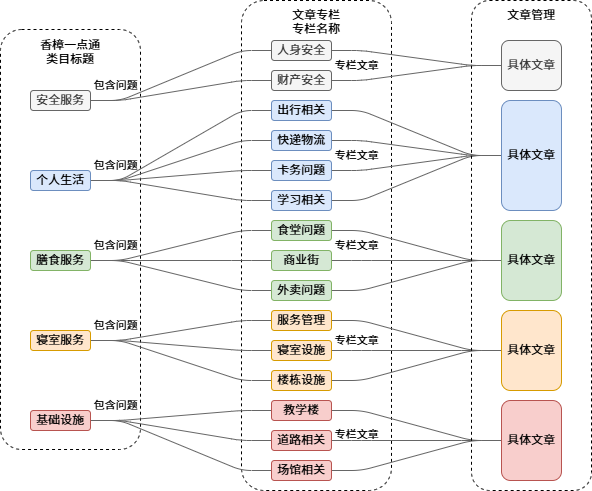

The diagram above was exported from draw.io. Its source (the exported page's mxGraphModel, read from the mxfile embedded in the PNG):
<mxGraphModel dx="670" dy="728" grid="1" gridSize="10" guides="1" tooltips="1" connect="1" arrows="1" fold="1" page="1" pageScale="1" pageWidth="827" pageHeight="1169" background="#FFFFFF" math="0" shadow="0">
  <root>
    <mxCell id="0" />
    <mxCell id="1" parent="0" />
    <mxCell id="46" value="&lt;div&gt;文章专栏&lt;/div&gt;&lt;div&gt;专栏名称&lt;/div&gt;&lt;div&gt;&lt;br&gt;&lt;/div&gt;&lt;div&gt;&lt;br&gt;&lt;/div&gt;&lt;div&gt;&lt;br&gt;&lt;/div&gt;&lt;div&gt;&lt;br&gt;&lt;/div&gt;&lt;div&gt;&lt;br&gt;&lt;/div&gt;&lt;div&gt;&lt;br&gt;&lt;/div&gt;&lt;div&gt;&lt;br&gt;&lt;/div&gt;&lt;div&gt;&lt;br&gt;&lt;/div&gt;&lt;div&gt;&lt;br&gt;&lt;/div&gt;&lt;div&gt;&lt;br&gt;&lt;/div&gt;&lt;div&gt;&lt;br&gt;&lt;/div&gt;&lt;div&gt;&lt;br&gt;&lt;/div&gt;&lt;div&gt;&lt;br&gt;&lt;/div&gt;&lt;div&gt;&lt;br&gt;&lt;/div&gt;&lt;div&gt;&lt;br&gt;&lt;/div&gt;&lt;div&gt;&lt;br&gt;&lt;/div&gt;&lt;div&gt;&lt;br&gt;&lt;/div&gt;&lt;div&gt;&lt;br&gt;&lt;/div&gt;&lt;div&gt;&lt;br&gt;&lt;/div&gt;&lt;div&gt;&lt;br&gt;&lt;/div&gt;&lt;div&gt;&lt;br&gt;&lt;/div&gt;&lt;div&gt;&lt;br&gt;&lt;/div&gt;&lt;div&gt;&lt;br&gt;&lt;/div&gt;&lt;div&gt;&lt;br&gt;&lt;/div&gt;&lt;div&gt;&lt;br&gt;&lt;/div&gt;&lt;div&gt;&lt;br&gt;&lt;/div&gt;&lt;div&gt;&lt;br&gt;&lt;/div&gt;&lt;div&gt;&lt;br&gt;&lt;/div&gt;&lt;div&gt;&lt;br&gt;&lt;/div&gt;&lt;div&gt;&lt;br&gt;&lt;/div&gt;&lt;div&gt;&lt;br&gt;&lt;/div&gt;" style="rounded=1;whiteSpace=wrap;html=1;dashed=1;fillColor=none;" parent="1" vertex="1">
      <mxGeometry x="289" y="50" width="150" height="490" as="geometry" />
    </mxCell>
    <mxCell id="10" value="&lt;div&gt;香樟一点通&lt;/div&gt;&lt;div&gt;类目标题&lt;/div&gt;&lt;div&gt;&lt;br&gt;&lt;/div&gt;&lt;div&gt;&lt;br&gt;&lt;/div&gt;&lt;div&gt;&lt;br&gt;&lt;/div&gt;&lt;div&gt;&lt;br&gt;&lt;/div&gt;&lt;div&gt;&lt;br&gt;&lt;/div&gt;&lt;div&gt;&lt;br&gt;&lt;/div&gt;&lt;div&gt;&lt;br&gt;&lt;/div&gt;&lt;div&gt;&lt;br&gt;&lt;/div&gt;&lt;div&gt;&lt;br&gt;&lt;/div&gt;&lt;div&gt;&lt;br&gt;&lt;/div&gt;&lt;div&gt;&lt;br&gt;&lt;/div&gt;&lt;div&gt;&lt;br&gt;&lt;/div&gt;&lt;div&gt;&lt;br&gt;&lt;/div&gt;&lt;div&gt;&lt;br&gt;&lt;/div&gt;&lt;div&gt;&lt;br&gt;&lt;/div&gt;&lt;div&gt;&lt;br&gt;&lt;/div&gt;&lt;div&gt;&lt;br&gt;&lt;/div&gt;&lt;div&gt;&lt;br&gt;&lt;/div&gt;&lt;div&gt;&lt;br&gt;&lt;/div&gt;&lt;div&gt;&lt;br&gt;&lt;/div&gt;&lt;div&gt;&lt;br&gt;&lt;/div&gt;&lt;div&gt;&lt;br&gt;&lt;/div&gt;&lt;div&gt;&lt;br&gt;&lt;/div&gt;&lt;div&gt;&lt;br&gt;&lt;/div&gt;&lt;div&gt;&lt;br&gt;&lt;/div&gt;&lt;div&gt;&lt;br&gt;&lt;/div&gt;" style="rounded=1;whiteSpace=wrap;html=1;dashed=1;fillColor=none;" parent="1" vertex="1">
      <mxGeometry x="48" y="79" width="140" height="420" as="geometry" />
    </mxCell>
    <mxCell id="31" style="edgeStyle=entityRelationEdgeStyle;html=1;exitX=1;exitY=0.5;exitDx=0;exitDy=0;entryX=0;entryY=0.5;entryDx=0;entryDy=0;fillColor=#f5f5f5;strokeColor=#666666;endArrow=none;endFill=0;" parent="1" source="2" target="12" edge="1">
      <mxGeometry relative="1" as="geometry" />
    </mxCell>
    <mxCell id="32" style="edgeStyle=entityRelationEdgeStyle;html=1;exitX=1;exitY=0.5;exitDx=0;exitDy=0;entryX=0;entryY=0.5;entryDx=0;entryDy=0;fillColor=#f5f5f5;strokeColor=#666666;endArrow=none;endFill=0;" parent="1" source="2" target="11" edge="1">
      <mxGeometry relative="1" as="geometry" />
    </mxCell>
    <mxCell id="2" value="安全服务" style="rounded=1;whiteSpace=wrap;html=1;fillColor=#f5f5f5;fontColor=#333333;strokeColor=#666666;" parent="1" vertex="1">
      <mxGeometry x="78" y="140" width="60" height="20" as="geometry" />
    </mxCell>
    <mxCell id="33" style="edgeStyle=entityRelationEdgeStyle;shape=connector;rounded=1;html=1;exitX=1;exitY=0.5;exitDx=0;exitDy=0;strokeColor=#666666;align=center;verticalAlign=middle;fontFamily=Helvetica;fontSize=11;fontColor=default;labelBackgroundColor=default;endArrow=none;endFill=0;fillColor=#f5f5f5;" parent="1" source="3" target="16" edge="1">
      <mxGeometry relative="1" as="geometry" />
    </mxCell>
    <mxCell id="34" style="edgeStyle=entityRelationEdgeStyle;shape=connector;rounded=1;html=1;exitX=1;exitY=0.5;exitDx=0;exitDy=0;strokeColor=#666666;align=center;verticalAlign=middle;fontFamily=Helvetica;fontSize=11;fontColor=default;labelBackgroundColor=default;endArrow=none;endFill=0;fillColor=#f5f5f5;" parent="1" source="3" target="15" edge="1">
      <mxGeometry relative="1" as="geometry" />
    </mxCell>
    <mxCell id="35" style="edgeStyle=entityRelationEdgeStyle;shape=connector;rounded=1;html=1;exitX=1;exitY=0.5;exitDx=0;exitDy=0;entryX=0;entryY=0.5;entryDx=0;entryDy=0;strokeColor=#666666;align=center;verticalAlign=middle;fontFamily=Helvetica;fontSize=11;fontColor=default;labelBackgroundColor=default;endArrow=none;endFill=0;fillColor=#f5f5f5;" parent="1" source="3" target="14" edge="1">
      <mxGeometry relative="1" as="geometry" />
    </mxCell>
    <mxCell id="36" style="edgeStyle=entityRelationEdgeStyle;shape=connector;rounded=1;html=1;exitX=1;exitY=0.5;exitDx=0;exitDy=0;entryX=0;entryY=0.5;entryDx=0;entryDy=0;strokeColor=#666666;align=center;verticalAlign=middle;fontFamily=Helvetica;fontSize=11;fontColor=default;labelBackgroundColor=default;endArrow=none;endFill=0;fillColor=#f5f5f5;" parent="1" source="3" target="13" edge="1">
      <mxGeometry relative="1" as="geometry" />
    </mxCell>
    <mxCell id="3" value="个人生活" style="rounded=1;whiteSpace=wrap;html=1;fillColor=#dae8fc;strokeColor=#6c8ebf;" parent="1" vertex="1">
      <mxGeometry x="78" y="220" width="60" height="20" as="geometry" />
    </mxCell>
    <mxCell id="37" style="edgeStyle=entityRelationEdgeStyle;shape=connector;rounded=1;html=1;exitX=1;exitY=0.5;exitDx=0;exitDy=0;entryX=0;entryY=0.5;entryDx=0;entryDy=0;strokeColor=#666666;align=center;verticalAlign=middle;fontFamily=Helvetica;fontSize=11;fontColor=default;labelBackgroundColor=default;endArrow=none;endFill=0;fillColor=#f5f5f5;" parent="1" source="5" target="22" edge="1">
      <mxGeometry relative="1" as="geometry" />
    </mxCell>
    <mxCell id="38" style="edgeStyle=entityRelationEdgeStyle;shape=connector;rounded=1;html=1;exitX=1;exitY=0.5;exitDx=0;exitDy=0;strokeColor=#666666;align=center;verticalAlign=middle;fontFamily=Helvetica;fontSize=11;fontColor=default;labelBackgroundColor=default;endArrow=none;endFill=0;fillColor=#f5f5f5;" parent="1" source="5" target="21" edge="1">
      <mxGeometry relative="1" as="geometry" />
    </mxCell>
    <mxCell id="39" style="edgeStyle=entityRelationEdgeStyle;shape=connector;rounded=1;html=1;exitX=1;exitY=0.5;exitDx=0;exitDy=0;strokeColor=#666666;align=center;verticalAlign=middle;fontFamily=Helvetica;fontSize=11;fontColor=default;labelBackgroundColor=default;endArrow=none;endFill=0;fillColor=#f5f5f5;" parent="1" source="5" target="20" edge="1">
      <mxGeometry relative="1" as="geometry" />
    </mxCell>
    <mxCell id="5" value="膳食服务" style="rounded=1;whiteSpace=wrap;html=1;fillColor=#d5e8d4;strokeColor=#82b366;" parent="1" vertex="1">
      <mxGeometry x="78" y="300" width="60" height="20" as="geometry" />
    </mxCell>
    <mxCell id="40" style="edgeStyle=entityRelationEdgeStyle;shape=connector;rounded=1;html=1;exitX=1;exitY=0.5;exitDx=0;exitDy=0;entryX=0;entryY=0.5;entryDx=0;entryDy=0;strokeColor=#666666;align=center;verticalAlign=middle;fontFamily=Helvetica;fontSize=11;fontColor=default;labelBackgroundColor=default;endArrow=none;endFill=0;fillColor=#f5f5f5;" parent="1" source="6" target="26" edge="1">
      <mxGeometry relative="1" as="geometry" />
    </mxCell>
    <mxCell id="41" style="edgeStyle=entityRelationEdgeStyle;shape=connector;rounded=1;html=1;exitX=1;exitY=0.5;exitDx=0;exitDy=0;strokeColor=#666666;align=center;verticalAlign=middle;fontFamily=Helvetica;fontSize=11;fontColor=default;labelBackgroundColor=default;endArrow=none;endFill=0;fillColor=#f5f5f5;" parent="1" source="6" target="25" edge="1">
      <mxGeometry relative="1" as="geometry" />
    </mxCell>
    <mxCell id="42" style="edgeStyle=entityRelationEdgeStyle;shape=connector;rounded=1;html=1;exitX=1;exitY=0.5;exitDx=0;exitDy=0;entryX=0;entryY=0.5;entryDx=0;entryDy=0;strokeColor=#666666;align=center;verticalAlign=middle;fontFamily=Helvetica;fontSize=11;fontColor=default;labelBackgroundColor=default;endArrow=none;endFill=0;fillColor=#f5f5f5;" parent="1" source="6" target="24" edge="1">
      <mxGeometry relative="1" as="geometry" />
    </mxCell>
    <mxCell id="6" value="寝室服务" style="rounded=1;whiteSpace=wrap;html=1;fillColor=#ffe6cc;strokeColor=#d79b00;" parent="1" vertex="1">
      <mxGeometry x="78" y="380" width="60" height="20" as="geometry" />
    </mxCell>
    <mxCell id="43" style="edgeStyle=entityRelationEdgeStyle;shape=connector;rounded=1;html=1;exitX=1;exitY=0.5;exitDx=0;exitDy=0;entryX=0;entryY=0.5;entryDx=0;entryDy=0;strokeColor=#666666;align=center;verticalAlign=middle;fontFamily=Helvetica;fontSize=11;fontColor=default;labelBackgroundColor=default;endArrow=none;endFill=0;fillColor=#f5f5f5;" parent="1" source="8" target="29" edge="1">
      <mxGeometry relative="1" as="geometry" />
    </mxCell>
    <mxCell id="44" style="edgeStyle=entityRelationEdgeStyle;shape=connector;rounded=1;html=1;exitX=1;exitY=0.5;exitDx=0;exitDy=0;entryX=0;entryY=0.5;entryDx=0;entryDy=0;strokeColor=#666666;align=center;verticalAlign=middle;fontFamily=Helvetica;fontSize=11;fontColor=default;labelBackgroundColor=default;endArrow=none;endFill=0;fillColor=#f5f5f5;" parent="1" source="8" target="28" edge="1">
      <mxGeometry relative="1" as="geometry" />
    </mxCell>
    <mxCell id="45" style="edgeStyle=entityRelationEdgeStyle;shape=connector;rounded=1;html=1;exitX=1;exitY=0.5;exitDx=0;exitDy=0;strokeColor=#666666;align=center;verticalAlign=middle;fontFamily=Helvetica;fontSize=11;fontColor=default;labelBackgroundColor=default;endArrow=none;endFill=0;fillColor=#f5f5f5;" parent="1" source="8" target="27" edge="1">
      <mxGeometry relative="1" as="geometry" />
    </mxCell>
    <mxCell id="8" value="基础设施" style="rounded=1;whiteSpace=wrap;html=1;fillColor=#f8cecc;strokeColor=#b85450;" parent="1" vertex="1">
      <mxGeometry x="78" y="460" width="60" height="20" as="geometry" />
    </mxCell>
    <mxCell id="72" style="edgeStyle=entityRelationEdgeStyle;shape=connector;rounded=1;html=1;exitX=1;exitY=0.5;exitDx=0;exitDy=0;strokeColor=#666666;align=center;verticalAlign=middle;fontFamily=Helvetica;fontSize=11;fontColor=default;labelBackgroundColor=default;endArrow=none;endFill=0;fillColor=#f5f5f5;" parent="1" source="11" target="55" edge="1">
      <mxGeometry relative="1" as="geometry" />
    </mxCell>
    <mxCell id="11" value="财产安全" style="rounded=1;whiteSpace=wrap;html=1;fillColor=#f5f5f5;fontColor=#333333;strokeColor=#666666;" parent="1" vertex="1">
      <mxGeometry x="319" y="120" width="60" height="20" as="geometry" />
    </mxCell>
    <mxCell id="71" style="edgeStyle=entityRelationEdgeStyle;shape=connector;rounded=1;html=1;exitX=1;exitY=0.5;exitDx=0;exitDy=0;entryX=0;entryY=0.5;entryDx=0;entryDy=0;strokeColor=#666666;align=center;verticalAlign=middle;fontFamily=Helvetica;fontSize=11;fontColor=default;labelBackgroundColor=default;endArrow=none;endFill=0;fillColor=#f5f5f5;" parent="1" source="12" target="55" edge="1">
      <mxGeometry relative="1" as="geometry" />
    </mxCell>
    <mxCell id="12" value="人身安全" style="rounded=1;whiteSpace=wrap;html=1;fillColor=#f5f5f5;fontColor=#333333;strokeColor=#666666;" parent="1" vertex="1">
      <mxGeometry x="319" y="90" width="60" height="20" as="geometry" />
    </mxCell>
    <mxCell id="76" style="edgeStyle=entityRelationEdgeStyle;shape=connector;rounded=1;html=1;exitX=1;exitY=0.5;exitDx=0;exitDy=0;strokeColor=#666666;align=center;verticalAlign=middle;fontFamily=Helvetica;fontSize=11;fontColor=default;labelBackgroundColor=default;endArrow=none;endFill=0;fillColor=#f5f5f5;" parent="1" source="13" target="56" edge="1">
      <mxGeometry relative="1" as="geometry" />
    </mxCell>
    <mxCell id="13" value="学习相关" style="rounded=1;whiteSpace=wrap;html=1;fillColor=#dae8fc;strokeColor=#6c8ebf;" parent="1" vertex="1">
      <mxGeometry x="319" y="240" width="60" height="20" as="geometry" />
    </mxCell>
    <mxCell id="75" style="edgeStyle=entityRelationEdgeStyle;shape=connector;rounded=1;html=1;exitX=1;exitY=0.5;exitDx=0;exitDy=0;entryX=0;entryY=0.5;entryDx=0;entryDy=0;strokeColor=#666666;align=center;verticalAlign=middle;fontFamily=Helvetica;fontSize=11;fontColor=default;labelBackgroundColor=default;endArrow=none;endFill=0;fillColor=#f5f5f5;" parent="1" source="14" target="56" edge="1">
      <mxGeometry relative="1" as="geometry" />
    </mxCell>
    <mxCell id="14" value="卡务问题" style="rounded=1;whiteSpace=wrap;html=1;fillColor=#dae8fc;strokeColor=#6c8ebf;" parent="1" vertex="1">
      <mxGeometry x="319" y="210" width="60" height="20" as="geometry" />
    </mxCell>
    <mxCell id="74" style="edgeStyle=entityRelationEdgeStyle;shape=connector;rounded=1;html=1;exitX=1;exitY=0.5;exitDx=0;exitDy=0;strokeColor=#666666;align=center;verticalAlign=middle;fontFamily=Helvetica;fontSize=11;fontColor=default;labelBackgroundColor=default;endArrow=none;endFill=0;fillColor=#f5f5f5;" parent="1" source="15" target="56" edge="1">
      <mxGeometry relative="1" as="geometry" />
    </mxCell>
    <mxCell id="15" value="快递物流" style="rounded=1;whiteSpace=wrap;html=1;fillColor=#dae8fc;strokeColor=#6c8ebf;" parent="1" vertex="1">
      <mxGeometry x="319" y="180" width="60" height="20" as="geometry" />
    </mxCell>
    <mxCell id="73" style="edgeStyle=entityRelationEdgeStyle;shape=connector;rounded=1;html=1;exitX=1;exitY=0.5;exitDx=0;exitDy=0;entryX=0;entryY=0.5;entryDx=0;entryDy=0;strokeColor=#666666;align=center;verticalAlign=middle;fontFamily=Helvetica;fontSize=11;fontColor=default;labelBackgroundColor=default;endArrow=none;endFill=0;fillColor=#f5f5f5;" parent="1" source="16" target="56" edge="1">
      <mxGeometry relative="1" as="geometry" />
    </mxCell>
    <mxCell id="16" value="出行相关" style="rounded=1;whiteSpace=wrap;html=1;fillColor=#dae8fc;strokeColor=#6c8ebf;" parent="1" vertex="1">
      <mxGeometry x="319" y="150" width="60" height="20" as="geometry" />
    </mxCell>
    <mxCell id="79" style="edgeStyle=entityRelationEdgeStyle;shape=connector;rounded=1;html=1;exitX=1;exitY=0.5;exitDx=0;exitDy=0;entryX=0;entryY=0.5;entryDx=0;entryDy=0;strokeColor=#666666;align=center;verticalAlign=middle;fontFamily=Helvetica;fontSize=11;fontColor=default;labelBackgroundColor=default;endArrow=none;endFill=0;fillColor=#f5f5f5;" parent="1" source="20" target="59" edge="1">
      <mxGeometry relative="1" as="geometry" />
    </mxCell>
    <mxCell id="20" value="外卖问题" style="rounded=1;whiteSpace=wrap;html=1;fillColor=#d5e8d4;strokeColor=#82b366;" parent="1" vertex="1">
      <mxGeometry x="319" y="330" width="60" height="20" as="geometry" />
    </mxCell>
    <mxCell id="78" style="edgeStyle=entityRelationEdgeStyle;shape=connector;rounded=1;html=1;exitX=1;exitY=0.5;exitDx=0;exitDy=0;strokeColor=#666666;align=center;verticalAlign=middle;fontFamily=Helvetica;fontSize=11;fontColor=default;labelBackgroundColor=default;endArrow=none;endFill=0;fillColor=#f5f5f5;" parent="1" source="21" target="59" edge="1">
      <mxGeometry relative="1" as="geometry" />
    </mxCell>
    <mxCell id="21" value="商业街" style="rounded=1;whiteSpace=wrap;html=1;fillColor=#d5e8d4;strokeColor=#82b366;" parent="1" vertex="1">
      <mxGeometry x="319" y="300" width="60" height="20" as="geometry" />
    </mxCell>
    <mxCell id="77" style="edgeStyle=entityRelationEdgeStyle;shape=connector;rounded=1;html=1;exitX=1;exitY=0.5;exitDx=0;exitDy=0;strokeColor=#666666;align=center;verticalAlign=middle;fontFamily=Helvetica;fontSize=11;fontColor=default;labelBackgroundColor=default;endArrow=none;endFill=0;fillColor=#f5f5f5;" parent="1" source="22" target="59" edge="1">
      <mxGeometry relative="1" as="geometry" />
    </mxCell>
    <mxCell id="22" value="食堂问题" style="rounded=1;whiteSpace=wrap;html=1;fillColor=#d5e8d4;strokeColor=#82b366;" parent="1" vertex="1">
      <mxGeometry x="319" y="270" width="60" height="20" as="geometry" />
    </mxCell>
    <mxCell id="82" style="edgeStyle=entityRelationEdgeStyle;shape=connector;rounded=1;html=1;exitX=1;exitY=0.5;exitDx=0;exitDy=0;strokeColor=#666666;align=center;verticalAlign=middle;fontFamily=Helvetica;fontSize=11;fontColor=default;labelBackgroundColor=default;endArrow=none;endFill=0;fillColor=#f5f5f5;" parent="1" source="24" target="61" edge="1">
      <mxGeometry relative="1" as="geometry" />
    </mxCell>
    <mxCell id="24" value="楼栋设施" style="rounded=1;whiteSpace=wrap;html=1;fillColor=#ffe6cc;strokeColor=#d79b00;" parent="1" vertex="1">
      <mxGeometry x="319" y="420" width="60" height="20" as="geometry" />
    </mxCell>
    <mxCell id="81" style="edgeStyle=entityRelationEdgeStyle;shape=connector;rounded=1;html=1;exitX=1;exitY=0.5;exitDx=0;exitDy=0;strokeColor=#666666;align=center;verticalAlign=middle;fontFamily=Helvetica;fontSize=11;fontColor=default;labelBackgroundColor=default;endArrow=none;endFill=0;fillColor=#f5f5f5;" parent="1" source="25" target="61" edge="1">
      <mxGeometry relative="1" as="geometry" />
    </mxCell>
    <mxCell id="25" value="寝室设施" style="rounded=1;whiteSpace=wrap;html=1;fillColor=#ffe6cc;strokeColor=#d79b00;" parent="1" vertex="1">
      <mxGeometry x="319" y="390" width="60" height="20" as="geometry" />
    </mxCell>
    <mxCell id="80" style="edgeStyle=entityRelationEdgeStyle;shape=connector;rounded=1;html=1;exitX=1;exitY=0.5;exitDx=0;exitDy=0;strokeColor=#666666;align=center;verticalAlign=middle;fontFamily=Helvetica;fontSize=11;fontColor=default;labelBackgroundColor=default;endArrow=none;endFill=0;fillColor=#f5f5f5;" parent="1" source="26" target="61" edge="1">
      <mxGeometry relative="1" as="geometry" />
    </mxCell>
    <mxCell id="26" value="服务管理" style="rounded=1;whiteSpace=wrap;html=1;fillColor=#ffe6cc;strokeColor=#d79b00;" parent="1" vertex="1">
      <mxGeometry x="319" y="360" width="60" height="20" as="geometry" />
    </mxCell>
    <mxCell id="85" style="edgeStyle=entityRelationEdgeStyle;shape=connector;rounded=1;html=1;exitX=1;exitY=0.5;exitDx=0;exitDy=0;entryX=0;entryY=0.5;entryDx=0;entryDy=0;strokeColor=#666666;align=center;verticalAlign=middle;fontFamily=Helvetica;fontSize=11;fontColor=default;labelBackgroundColor=default;endArrow=none;endFill=0;fillColor=#f5f5f5;" parent="1" source="27" target="63" edge="1">
      <mxGeometry relative="1" as="geometry" />
    </mxCell>
    <mxCell id="27" value="场馆相关" style="rounded=1;whiteSpace=wrap;html=1;fillColor=#f8cecc;strokeColor=#b85450;" parent="1" vertex="1">
      <mxGeometry x="319" y="510" width="60" height="20" as="geometry" />
    </mxCell>
    <mxCell id="84" style="edgeStyle=entityRelationEdgeStyle;shape=connector;rounded=1;html=1;exitX=1;exitY=0.5;exitDx=0;exitDy=0;strokeColor=#666666;align=center;verticalAlign=middle;fontFamily=Helvetica;fontSize=11;fontColor=default;labelBackgroundColor=default;endArrow=none;endFill=0;fillColor=#f5f5f5;" parent="1" source="28" target="63" edge="1">
      <mxGeometry relative="1" as="geometry" />
    </mxCell>
    <mxCell id="28" value="道路相关" style="rounded=1;whiteSpace=wrap;html=1;fillColor=#f8cecc;strokeColor=#b85450;" parent="1" vertex="1">
      <mxGeometry x="319" y="480" width="60" height="20" as="geometry" />
    </mxCell>
    <mxCell id="83" style="edgeStyle=entityRelationEdgeStyle;shape=connector;rounded=1;html=1;exitX=1;exitY=0.5;exitDx=0;exitDy=0;strokeColor=#666666;align=center;verticalAlign=middle;fontFamily=Helvetica;fontSize=11;fontColor=default;labelBackgroundColor=default;endArrow=none;endFill=0;fillColor=#f5f5f5;" parent="1" source="29" target="63" edge="1">
      <mxGeometry relative="1" as="geometry" />
    </mxCell>
    <mxCell id="29" value="教学楼" style="rounded=1;whiteSpace=wrap;html=1;fillColor=#f8cecc;strokeColor=#b85450;" parent="1" vertex="1">
      <mxGeometry x="319" y="450" width="60" height="20" as="geometry" />
    </mxCell>
    <mxCell id="47" value="包含问题" style="text;html=1;align=center;verticalAlign=middle;resizable=0;points=[];autosize=1;fontFamily=Helvetica;fontSize=11;labelBackgroundColor=none;shadow=0;" parent="1" vertex="1">
      <mxGeometry x="128" y="120" width="70" height="30" as="geometry" />
    </mxCell>
    <mxCell id="50" value="包含问题" style="text;html=1;align=center;verticalAlign=middle;resizable=0;points=[];autosize=1;fontFamily=Helvetica;fontSize=11;labelBackgroundColor=none;shadow=0;" parent="1" vertex="1">
      <mxGeometry x="128" y="200" width="70" height="30" as="geometry" />
    </mxCell>
    <mxCell id="51" value="包含问题" style="text;html=1;align=center;verticalAlign=middle;resizable=0;points=[];autosize=1;fontFamily=Helvetica;fontSize=11;labelBackgroundColor=none;shadow=0;" parent="1" vertex="1">
      <mxGeometry x="128" y="280" width="70" height="30" as="geometry" />
    </mxCell>
    <mxCell id="52" value="包含问题" style="text;html=1;align=center;verticalAlign=middle;resizable=0;points=[];autosize=1;fontFamily=Helvetica;fontSize=11;labelBackgroundColor=none;shadow=0;" parent="1" vertex="1">
      <mxGeometry x="128" y="360" width="70" height="30" as="geometry" />
    </mxCell>
    <mxCell id="53" value="包含问题" style="text;html=1;align=center;verticalAlign=middle;resizable=0;points=[];autosize=1;fontFamily=Helvetica;fontSize=11;labelBackgroundColor=none;shadow=0;" parent="1" vertex="1">
      <mxGeometry x="128" y="440" width="70" height="30" as="geometry" />
    </mxCell>
    <mxCell id="55" value="具体文章" style="rounded=1;whiteSpace=wrap;html=1;fillColor=#f5f5f5;fontColor=#333333;strokeColor=#666666;" parent="1" vertex="1">
      <mxGeometry x="549" y="90" width="60" height="50" as="geometry" />
    </mxCell>
    <mxCell id="56" value="具体文章" style="rounded=1;whiteSpace=wrap;html=1;fillColor=#dae8fc;strokeColor=#6c8ebf;" parent="1" vertex="1">
      <mxGeometry x="549" y="150" width="60" height="110" as="geometry" />
    </mxCell>
    <mxCell id="59" value="具体文章" style="rounded=1;whiteSpace=wrap;html=1;fillColor=#d5e8d4;strokeColor=#82b366;" parent="1" vertex="1">
      <mxGeometry x="549" y="270" width="60" height="80" as="geometry" />
    </mxCell>
    <mxCell id="61" value="具体文章" style="rounded=1;whiteSpace=wrap;html=1;fillColor=#ffe6cc;strokeColor=#d79b00;" parent="1" vertex="1">
      <mxGeometry x="549" y="360" width="60" height="80" as="geometry" />
    </mxCell>
    <mxCell id="63" value="具体文章" style="rounded=1;whiteSpace=wrap;html=1;fillColor=#f8cecc;strokeColor=#b85450;" parent="1" vertex="1">
      <mxGeometry x="549" y="450" width="60" height="80" as="geometry" />
    </mxCell>
    <mxCell id="87" value="&lt;div&gt;文章管理&lt;/div&gt;&lt;div&gt;&lt;br&gt;&lt;/div&gt;&lt;div&gt;&lt;br&gt;&lt;/div&gt;&lt;div&gt;&lt;br&gt;&lt;/div&gt;&lt;div&gt;&lt;br&gt;&lt;/div&gt;&lt;div&gt;&lt;br&gt;&lt;/div&gt;&lt;div&gt;&lt;br&gt;&lt;/div&gt;&lt;div&gt;&lt;br&gt;&lt;/div&gt;&lt;div&gt;&lt;br&gt;&lt;/div&gt;&lt;div&gt;&lt;br&gt;&lt;/div&gt;&lt;div&gt;&lt;br&gt;&lt;/div&gt;&lt;div&gt;&lt;br&gt;&lt;/div&gt;&lt;div&gt;&lt;br&gt;&lt;/div&gt;&lt;div&gt;&lt;br&gt;&lt;/div&gt;&lt;div&gt;&lt;br&gt;&lt;/div&gt;&lt;div&gt;&lt;br&gt;&lt;/div&gt;&lt;div&gt;&lt;br&gt;&lt;/div&gt;&lt;div&gt;&lt;br&gt;&lt;/div&gt;&lt;div&gt;&lt;br&gt;&lt;/div&gt;&lt;div&gt;&lt;br&gt;&lt;/div&gt;&lt;div&gt;&lt;br&gt;&lt;/div&gt;&lt;div&gt;&lt;br&gt;&lt;/div&gt;&lt;div&gt;&lt;br&gt;&lt;/div&gt;&lt;div&gt;&lt;br&gt;&lt;/div&gt;&lt;div&gt;&lt;br&gt;&lt;/div&gt;&lt;div&gt;&lt;br&gt;&lt;/div&gt;&lt;div&gt;&lt;br&gt;&lt;/div&gt;&lt;div&gt;&lt;br&gt;&lt;/div&gt;&lt;div&gt;&lt;br&gt;&lt;/div&gt;&lt;div&gt;&lt;br&gt;&lt;/div&gt;&lt;div&gt;&lt;br&gt;&lt;/div&gt;&lt;div&gt;&lt;br&gt;&lt;/div&gt;&lt;div&gt;&lt;br&gt;&lt;/div&gt;" style="rounded=1;whiteSpace=wrap;html=1;dashed=1;fillColor=none;" parent="1" vertex="1">
      <mxGeometry x="519" y="50" width="120" height="490" as="geometry" />
    </mxCell>
    <mxCell id="88" value="专栏文章" style="text;html=1;align=center;verticalAlign=middle;resizable=0;points=[];autosize=1;fontFamily=Helvetica;fontSize=11;labelBackgroundColor=none;shadow=0;" parent="1" vertex="1">
      <mxGeometry x="369" y="100" width="70" height="30" as="geometry" />
    </mxCell>
    <mxCell id="89" value="专栏文章" style="text;html=1;align=center;verticalAlign=middle;resizable=0;points=[];autosize=1;fontFamily=Helvetica;fontSize=11;labelBackgroundColor=none;shadow=0;" parent="1" vertex="1">
      <mxGeometry x="369" y="190" width="70" height="30" as="geometry" />
    </mxCell>
    <mxCell id="90" value="专栏文章" style="text;html=1;align=center;verticalAlign=middle;resizable=0;points=[];autosize=1;fontFamily=Helvetica;fontSize=11;labelBackgroundColor=none;shadow=0;" parent="1" vertex="1">
      <mxGeometry x="369" y="280" width="70" height="30" as="geometry" />
    </mxCell>
    <mxCell id="91" value="专栏文章" style="text;html=1;align=center;verticalAlign=middle;resizable=0;points=[];autosize=1;fontFamily=Helvetica;fontSize=11;labelBackgroundColor=none;shadow=0;" parent="1" vertex="1">
      <mxGeometry x="369" y="375" width="70" height="30" as="geometry" />
    </mxCell>
    <mxCell id="92" value="专栏文章" style="text;html=1;align=center;verticalAlign=middle;resizable=0;points=[];autosize=1;fontFamily=Helvetica;fontSize=11;labelBackgroundColor=none;shadow=0;" parent="1" vertex="1">
      <mxGeometry x="369" y="469" width="70" height="30" as="geometry" />
    </mxCell>
  </root>
</mxGraphModel>